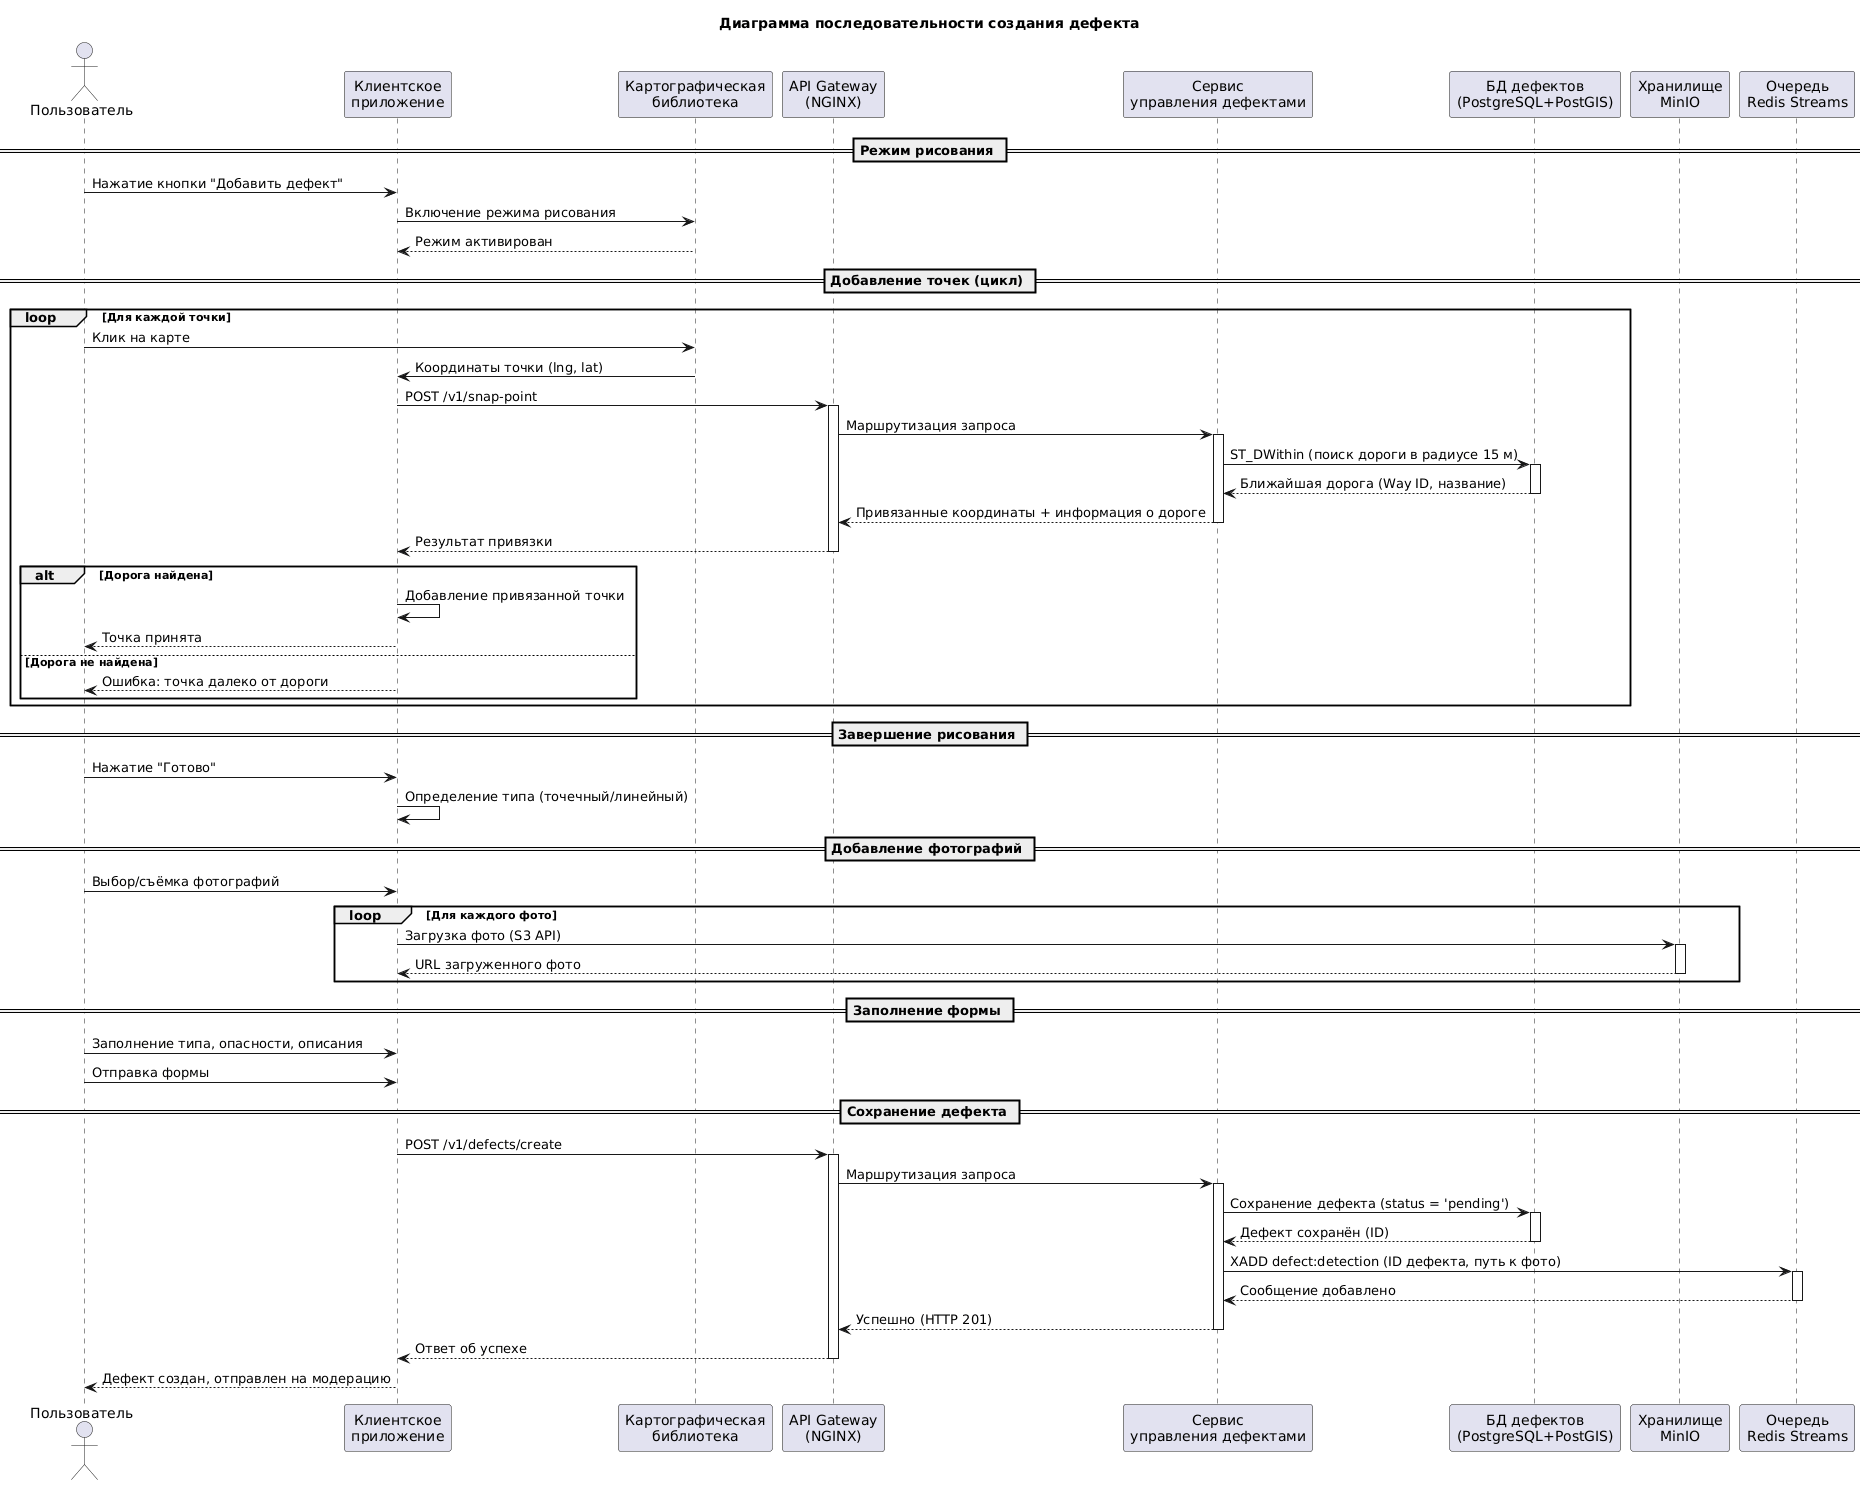

The diagram above was rendered by PlantUML. Its source (embedded in the PNG):
@startuml
title Диаграмма последовательности создания дефекта

actor "Пользователь" as User
participant "Клиентское\nприложение" as Client
participant "Картографическая\nбиблиотека" as Map
participant "API Gateway\n(NGINX)" as Gateway
participant "Сервис\nуправления дефектами" as DefectService
participant "БД дефектов\n(PostgreSQL+PostGIS)" as DefectDB
participant "Хранилище\nMinIO" as MinIO
participant "Очередь\nRedis Streams" as Queue

== Режим рисования ==

User -> Client: Нажатие кнопки "Добавить дефект"
Client -> Map: Включение режима рисования
Map --> Client: Режим активирован

== Добавление точек (цикл) ==

loop Для каждой точки
    User -> Map: Клик на карте
    Map -> Client: Координаты точки (lng, lat)
    
    Client -> Gateway: POST /v1/snap-point
    activate Gateway
    Gateway -> DefectService: Маршрутизация запроса
    activate DefectService
    
    DefectService -> DefectDB: ST_DWithin (поиск дороги в радиусе 15 м)
    activate DefectDB
    DefectDB --> DefectService: Ближайшая дорога (Way ID, название)
    deactivate DefectDB
    
    DefectService --> Gateway: Привязанные координаты + информация о дороге
    deactivate DefectService
    Gateway --> Client: Результат привязки
    deactivate Gateway
    
    alt Дорога найдена
        Client -> Client: Добавление привязанной точки
        Client --> User: Точка принята
    else Дорога не найдена
        Client --> User: Ошибка: точка далеко от дороги
    end
end

== Завершение рисования ==

User -> Client: Нажатие "Готово"
Client -> Client: Определение типа (точечный/линейный)

== Добавление фотографий ==

User -> Client: Выбор/съёмка фотографий

loop Для каждого фото
    Client -> MinIO: Загрузка фото (S3 API)
    activate MinIO
    MinIO --> Client: URL загруженного фото
    deactivate MinIO
end

== Заполнение формы ==

User -> Client: Заполнение типа, опасности, описания
User -> Client: Отправка формы

== Сохранение дефекта ==

Client -> Gateway: POST /v1/defects/create
activate Gateway
Gateway -> DefectService: Маршрутизация запроса
activate DefectService

DefectService -> DefectDB: Сохранение дефекта (status = 'pending')
activate DefectDB
DefectDB --> DefectService: Дефект сохранён (ID)
deactivate DefectDB

DefectService -> Queue: XADD defect:detection (ID дефекта, путь к фото)
activate Queue
Queue --> DefectService: Сообщение добавлено
deactivate Queue

DefectService --> Gateway: Успешно (HTTP 201)
deactivate DefectService
Gateway --> Client: Ответ об успехе
deactivate Gateway

Client --> User: Дефект создан, отправлен на модерацию
@enduml